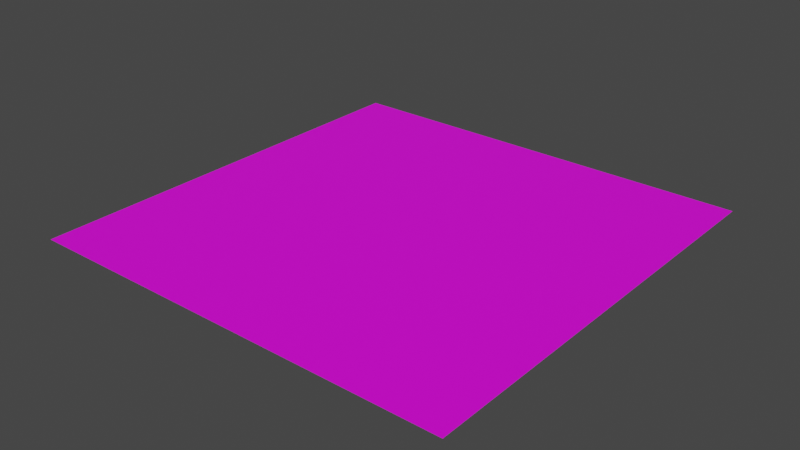 # Source: ground.blend  (saved by Blender 2.80.75; exported with 4.5.12 LTS)
import bpy
from mathutils import Matrix  # noqa: F401  (used for matrix-valued properties, if any)

bpy.ops.wm.read_factory_settings(use_empty=True)
scene = bpy.context.scene
scene.name = 'Scene'

# ---- collections
col_collection = bpy.data.collections.new('Collection'); scene.collection.children.link(col_collection)

# ---- images (referenced by path relative to the original .blend; pixels are not part of the script)
import os
ASSET_DIR = os.environ.get("B2B_ASSET_DIR", "")  # directory of the original .blend (textures are referenced by path, not embedded)
HERE = os.path.dirname(os.path.abspath(__file__))  # packed textures are extracted next to this script under _unpacked/

def load_image(name, relpath, width, height, colorspace="sRGB"):
    """Load a texture the original file referenced (path relative to the .blend, or extracted next to this script)."""
    p = next((c for c in (os.path.join(HERE, relpath), os.path.join(ASSET_DIR, relpath)) if relpath and os.path.exists(c)), "")
    if p:
        img = bpy.data.images.load(p, check_existing=True)
        img.name = name
    else:  # same state as the original file: an image datablock whose file is absent (Cycles renders it pink)
        img = bpy.data.images.new(name, width, height)
        img.source = "FILE"
        img.filepath = "//" + (relpath or name)
    img.colorspace_settings.name = colorspace
    return img
img_track_png = load_image('track.png', 'track.png', 1024, 1024, 'sRGB')

# ---- materials (node trees are filled in below, after node groups)
mat_ground = bpy.data.materials.new('Ground')
mat_ground.use_transparent_shadow = False

# ---- material node trees
mat_ground.use_nodes = True; mat_ground.node_tree.nodes.clear()
_N = mat_ground.node_tree.nodes; _L = mat_ground.node_tree.links
n0 = _N.new('ShaderNodeOutputMaterial'); n0.name = 'Material Output'; n0.location = (300, 300)
n1 = _N.new('ShaderNodeBsdfPrincipled'); n1.name = 'Principled BSDF'; n1.location = (10, 300)
n1.distribution = 'GGX'
n1.subsurface_method = 'BURLEY'
n1.inputs[3].default_value = 1.45
n1.inputs[27].default_value = (0.0, 0.0, 0.0, 1.0)
n1.inputs[28].default_value = 1.0
n2 = _N.new('ShaderNodeTexImage'); n2.name = 'Image Texture'; n2.location = (-517, 110)
n2.image = img_track_png
_L.new(n1.outputs[0], n0.inputs[0])
_L.new(n2.outputs[0], n1.inputs[0])
n0.is_active_output = True

# ---- world
world_world = bpy.data.worlds.new('World'); scene.world = world_world
world_world.use_nodes = True; world_world.node_tree.nodes.clear()
_N = world_world.node_tree.nodes; _L = world_world.node_tree.links
n0 = _N.new('ShaderNodeOutputWorld'); n0.name = 'World Output'; n0.location = (300, 300)
n1 = _N.new('ShaderNodeBackground'); n1.name = 'Background'; n1.location = (10, 300)
n1.inputs[0].default_value = (0.05088, 0.05088, 0.05088, 1.0)
_L.new(n1.outputs[0], n0.inputs[0])
n0.is_active_output = True
world_world.color = (0.05088, 0.05088, 0.05088)
world_world.use_sun_shadow = False
world_world.sun_shadow_jitter_overblur = 0.0

# ---- meshes
me_plane = bpy.data.meshes.new('Plane')
me_plane.from_pydata([(-1.0, -1.0, 0.0), (1.0, -1.0, 0.0), (-1.0, 1.0, 0.0), (1.0, 1.0, 0.0)], [], [(0, 1, 3, 2)])
_uv = me_plane.uv_layers.new(name='UVMap')
_uv.uv.foreach_set('vector', [0.0, 0.0, 1.0, 0.0, 1.0, 1.0, 0.0, 1.0])
me_plane.materials.append(mat_ground)
me_plane.use_remesh_preserve_volume = False
me_plane.use_remesh_preserve_attributes = False
me_plane.use_mirror_vertex_groups = False
me_plane.update()

# ---- objects
ob_plane = bpy.data.objects.new('Plane', me_plane)

# ---- transforms, parenting, visibility, modifiers, constraints
ob_plane.location = (0.0, 0.0, 0.0)
ob_plane.scale = (20.0, 20.0, 1.0)
ob_plane.lineart.crease_threshold = 0.0

# ---- collection membership
col_collection.objects.link(ob_plane)

# ---- scene / render settings (as saved in the file)
scene.frame_start = 1; scene.frame_end = 250; scene.frame_set(41)
scene.render.engine = 'BLENDER_EEVEE_NEXT'
scene.cycles.use_denoising = False
scene.cycles.samples = 128
scene.cycles.sampling_pattern = 'TABULATED_SOBOL'
scene.cycles.use_adaptive_sampling = False
scene.cycles.use_light_tree = False
scene.view_settings.view_transform = 'Filmic'
bpy.context.view_layer.update()

# ---- added for rendering (the .blend has no active camera and no usable light): camera, sun
cam_auto = bpy.data.cameras.new('AutoCamera')
cam_auto.lens = 50.0
cam_auto.sensor_width = 36.0
cam_auto.clip_end = 1000.0
ob_auto_camera = bpy.data.objects.new('AutoCamera', cam_auto)
scene.collection.objects.link(ob_auto_camera)
ob_auto_camera.location = (52.3386, -62.8063, 41.8709)
ob_auto_camera.rotation_euler = (1.09748, -7.21219e-08, 0.694738)
scene.camera = ob_auto_camera
light_auto_sun = bpy.data.lights.new('AutoSun', 'SUN')
light_auto_sun.energy = 3.0
light_auto_sun.angle = 0.0523599
ob_auto_sun = bpy.data.objects.new('AutoSun', light_auto_sun)
scene.collection.objects.link(ob_auto_sun)
ob_auto_sun.rotation_euler = (0.872665, 0.174533, 0.523599)
bpy.context.view_layer.update()
